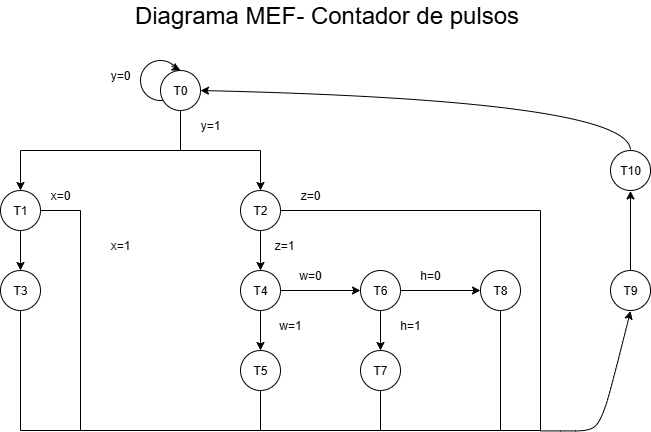

The diagram above was exported from draw.io. Its source (the exported page's mxGraphModel, read from the mxfile embedded in the PNG):
<mxGraphModel dx="1188" dy="654" grid="1" gridSize="10" guides="1" tooltips="1" connect="1" arrows="1" fold="1" page="1" pageScale="1" pageWidth="827" pageHeight="1169" math="0" shadow="0">
  <root>
    <mxCell id="0" />
    <mxCell id="1" parent="0" />
    <mxCell id="F5LhrP8AJejL2Y6DDKnx-2" value="" style="ellipse;whiteSpace=wrap;html=1;aspect=fixed;fillColor=none;" vertex="1" parent="1">
      <mxGeometry x="200" y="80" width="40" height="40" as="geometry" />
    </mxCell>
    <mxCell id="F5LhrP8AJejL2Y6DDKnx-1" value="T0" style="ellipse;whiteSpace=wrap;html=1;aspect=fixed;" vertex="1" parent="1">
      <mxGeometry x="220" y="90" width="40" height="40" as="geometry" />
    </mxCell>
    <mxCell id="F5LhrP8AJejL2Y6DDKnx-3" value="" style="endArrow=classic;html=1;rounded=0;entryX=0.5;entryY=0;entryDx=0;entryDy=0;entryPerimeter=0;exitX=0.775;exitY=0.138;exitDx=0;exitDy=0;exitPerimeter=0;" edge="1" parent="1" source="F5LhrP8AJejL2Y6DDKnx-2" target="F5LhrP8AJejL2Y6DDKnx-1">
      <mxGeometry width="50" height="50" relative="1" as="geometry">
        <mxPoint x="234" y="100" as="sourcePoint" />
        <mxPoint x="240" y="70" as="targetPoint" />
      </mxGeometry>
    </mxCell>
    <mxCell id="F5LhrP8AJejL2Y6DDKnx-6" style="edgeStyle=orthogonalEdgeStyle;rounded=0;orthogonalLoop=1;jettySize=auto;html=1;entryX=0.5;entryY=0;entryDx=0;entryDy=0;" edge="1" parent="1" source="F5LhrP8AJejL2Y6DDKnx-4" target="F5LhrP8AJejL2Y6DDKnx-5">
      <mxGeometry relative="1" as="geometry" />
    </mxCell>
    <mxCell id="F5LhrP8AJejL2Y6DDKnx-4" value="T1" style="ellipse;whiteSpace=wrap;html=1;aspect=fixed;" vertex="1" parent="1">
      <mxGeometry x="60" y="210" width="40" height="40" as="geometry" />
    </mxCell>
    <mxCell id="F5LhrP8AJejL2Y6DDKnx-5" value="T3" style="ellipse;whiteSpace=wrap;html=1;aspect=fixed;" vertex="1" parent="1">
      <mxGeometry x="60" y="290" width="40" height="40" as="geometry" />
    </mxCell>
    <mxCell id="F5LhrP8AJejL2Y6DDKnx-7" value="x=1" style="text;html=1;align=center;verticalAlign=middle;whiteSpace=wrap;rounded=0;" vertex="1" parent="1">
      <mxGeometry x="150" y="250.42" width="60" height="30" as="geometry" />
    </mxCell>
    <mxCell id="F5LhrP8AJejL2Y6DDKnx-8" value="" style="endArrow=none;html=1;rounded=0;" edge="1" parent="1">
      <mxGeometry width="50" height="50" relative="1" as="geometry">
        <mxPoint x="80" y="170" as="sourcePoint" />
        <mxPoint x="320" y="170" as="targetPoint" />
      </mxGeometry>
    </mxCell>
    <mxCell id="F5LhrP8AJejL2Y6DDKnx-9" value="" style="endArrow=classic;html=1;rounded=0;entryX=0.5;entryY=0;entryDx=0;entryDy=0;" edge="1" parent="1" target="F5LhrP8AJejL2Y6DDKnx-4">
      <mxGeometry width="50" height="50" relative="1" as="geometry">
        <mxPoint x="80" y="170" as="sourcePoint" />
        <mxPoint x="130" y="120" as="targetPoint" />
      </mxGeometry>
    </mxCell>
    <mxCell id="F5LhrP8AJejL2Y6DDKnx-10" value="" style="endArrow=none;html=1;rounded=0;" edge="1" parent="1">
      <mxGeometry width="50" height="50" relative="1" as="geometry">
        <mxPoint x="240" y="170" as="sourcePoint" />
        <mxPoint x="240" y="130" as="targetPoint" />
      </mxGeometry>
    </mxCell>
    <mxCell id="F5LhrP8AJejL2Y6DDKnx-11" value="y=1" style="text;html=1;align=center;verticalAlign=middle;whiteSpace=wrap;rounded=0;" vertex="1" parent="1">
      <mxGeometry x="240" y="130" width="60" height="30" as="geometry" />
    </mxCell>
    <mxCell id="F5LhrP8AJejL2Y6DDKnx-12" value="y=0" style="text;html=1;align=center;verticalAlign=middle;whiteSpace=wrap;rounded=0;" vertex="1" parent="1">
      <mxGeometry x="150" y="80" width="60" height="30" as="geometry" />
    </mxCell>
    <mxCell id="F5LhrP8AJejL2Y6DDKnx-16" style="edgeStyle=orthogonalEdgeStyle;rounded=0;orthogonalLoop=1;jettySize=auto;html=1;entryX=0.5;entryY=0;entryDx=0;entryDy=0;" edge="1" parent="1" source="F5LhrP8AJejL2Y6DDKnx-13" target="F5LhrP8AJejL2Y6DDKnx-15">
      <mxGeometry relative="1" as="geometry" />
    </mxCell>
    <mxCell id="F5LhrP8AJejL2Y6DDKnx-13" value="T2" style="ellipse;whiteSpace=wrap;html=1;aspect=fixed;" vertex="1" parent="1">
      <mxGeometry x="300" y="210" width="40" height="40" as="geometry" />
    </mxCell>
    <mxCell id="F5LhrP8AJejL2Y6DDKnx-14" value="" style="endArrow=classic;html=1;rounded=0;entryX=0.5;entryY=0;entryDx=0;entryDy=0;" edge="1" parent="1" target="F5LhrP8AJejL2Y6DDKnx-13">
      <mxGeometry width="50" height="50" relative="1" as="geometry">
        <mxPoint x="320" y="170" as="sourcePoint" />
        <mxPoint x="370" y="120" as="targetPoint" />
      </mxGeometry>
    </mxCell>
    <mxCell id="F5LhrP8AJejL2Y6DDKnx-26" style="edgeStyle=orthogonalEdgeStyle;rounded=0;orthogonalLoop=1;jettySize=auto;html=1;entryX=0;entryY=0.5;entryDx=0;entryDy=0;" edge="1" parent="1" source="F5LhrP8AJejL2Y6DDKnx-15" target="F5LhrP8AJejL2Y6DDKnx-22">
      <mxGeometry relative="1" as="geometry" />
    </mxCell>
    <mxCell id="F5LhrP8AJejL2Y6DDKnx-28" style="edgeStyle=orthogonalEdgeStyle;rounded=0;orthogonalLoop=1;jettySize=auto;html=1;entryX=0.5;entryY=0;entryDx=0;entryDy=0;" edge="1" parent="1" source="F5LhrP8AJejL2Y6DDKnx-15" target="F5LhrP8AJejL2Y6DDKnx-23">
      <mxGeometry relative="1" as="geometry" />
    </mxCell>
    <mxCell id="F5LhrP8AJejL2Y6DDKnx-15" value="T4" style="ellipse;whiteSpace=wrap;html=1;aspect=fixed;" vertex="1" parent="1">
      <mxGeometry x="300" y="290" width="40" height="40" as="geometry" />
    </mxCell>
    <mxCell id="F5LhrP8AJejL2Y6DDKnx-17" value="" style="endArrow=none;html=1;rounded=0;" edge="1" parent="1">
      <mxGeometry width="50" height="50" relative="1" as="geometry">
        <mxPoint x="100" y="230" as="sourcePoint" />
        <mxPoint x="140" y="230" as="targetPoint" />
      </mxGeometry>
    </mxCell>
    <mxCell id="F5LhrP8AJejL2Y6DDKnx-18" value="" style="endArrow=none;html=1;rounded=0;" edge="1" parent="1">
      <mxGeometry width="50" height="50" relative="1" as="geometry">
        <mxPoint x="80" y="450" as="sourcePoint" />
        <mxPoint x="80" y="330" as="targetPoint" />
      </mxGeometry>
    </mxCell>
    <mxCell id="F5LhrP8AJejL2Y6DDKnx-19" value="" style="endArrow=none;html=1;rounded=0;" edge="1" parent="1">
      <mxGeometry width="50" height="50" relative="1" as="geometry">
        <mxPoint x="140" y="450" as="sourcePoint" />
        <mxPoint x="140" y="230" as="targetPoint" />
      </mxGeometry>
    </mxCell>
    <mxCell id="F5LhrP8AJejL2Y6DDKnx-20" value="x=0" style="text;html=1;align=center;verticalAlign=middle;whiteSpace=wrap;rounded=0;" vertex="1" parent="1">
      <mxGeometry x="90" y="200" width="60" height="30" as="geometry" />
    </mxCell>
    <mxCell id="F5LhrP8AJejL2Y6DDKnx-21" value="z=1" style="text;html=1;align=center;verticalAlign=middle;whiteSpace=wrap;rounded=0;" vertex="1" parent="1">
      <mxGeometry x="314" y="250" width="60" height="30" as="geometry" />
    </mxCell>
    <mxCell id="F5LhrP8AJejL2Y6DDKnx-27" style="edgeStyle=orthogonalEdgeStyle;rounded=0;orthogonalLoop=1;jettySize=auto;html=1;entryX=0;entryY=0.5;entryDx=0;entryDy=0;" edge="1" parent="1" source="F5LhrP8AJejL2Y6DDKnx-22" target="F5LhrP8AJejL2Y6DDKnx-25">
      <mxGeometry relative="1" as="geometry" />
    </mxCell>
    <mxCell id="F5LhrP8AJejL2Y6DDKnx-29" style="edgeStyle=orthogonalEdgeStyle;rounded=0;orthogonalLoop=1;jettySize=auto;html=1;entryX=0.5;entryY=0;entryDx=0;entryDy=0;" edge="1" parent="1" source="F5LhrP8AJejL2Y6DDKnx-22" target="F5LhrP8AJejL2Y6DDKnx-24">
      <mxGeometry relative="1" as="geometry" />
    </mxCell>
    <mxCell id="F5LhrP8AJejL2Y6DDKnx-22" value="T6" style="ellipse;whiteSpace=wrap;html=1;aspect=fixed;" vertex="1" parent="1">
      <mxGeometry x="420" y="290" width="40" height="40" as="geometry" />
    </mxCell>
    <mxCell id="F5LhrP8AJejL2Y6DDKnx-23" value="T5" style="ellipse;whiteSpace=wrap;html=1;aspect=fixed;" vertex="1" parent="1">
      <mxGeometry x="300" y="370" width="40" height="40" as="geometry" />
    </mxCell>
    <mxCell id="F5LhrP8AJejL2Y6DDKnx-24" value="T7" style="ellipse;whiteSpace=wrap;html=1;aspect=fixed;" vertex="1" parent="1">
      <mxGeometry x="420" y="370" width="40" height="40" as="geometry" />
    </mxCell>
    <mxCell id="F5LhrP8AJejL2Y6DDKnx-25" value="T8" style="ellipse;whiteSpace=wrap;html=1;aspect=fixed;" vertex="1" parent="1">
      <mxGeometry x="540" y="290" width="40" height="40" as="geometry" />
    </mxCell>
    <mxCell id="F5LhrP8AJejL2Y6DDKnx-30" value="w=0" style="text;html=1;align=center;verticalAlign=middle;whiteSpace=wrap;rounded=0;" vertex="1" parent="1">
      <mxGeometry x="340" y="280" width="60" height="30" as="geometry" />
    </mxCell>
    <mxCell id="F5LhrP8AJejL2Y6DDKnx-31" value="h=0" style="text;html=1;align=center;verticalAlign=middle;whiteSpace=wrap;rounded=0;" vertex="1" parent="1">
      <mxGeometry x="460" y="280" width="60" height="30" as="geometry" />
    </mxCell>
    <mxCell id="F5LhrP8AJejL2Y6DDKnx-32" value="h=1" style="text;html=1;align=center;verticalAlign=middle;whiteSpace=wrap;rounded=0;" vertex="1" parent="1">
      <mxGeometry x="440" y="330" width="60" height="30" as="geometry" />
    </mxCell>
    <mxCell id="F5LhrP8AJejL2Y6DDKnx-33" value="w=1" style="text;html=1;align=center;verticalAlign=middle;whiteSpace=wrap;rounded=0;" vertex="1" parent="1">
      <mxGeometry x="320" y="330" width="60" height="30" as="geometry" />
    </mxCell>
    <mxCell id="F5LhrP8AJejL2Y6DDKnx-34" value="" style="endArrow=none;html=1;rounded=0;" edge="1" parent="1">
      <mxGeometry width="50" height="50" relative="1" as="geometry">
        <mxPoint x="320" y="450" as="sourcePoint" />
        <mxPoint x="320" y="410" as="targetPoint" />
      </mxGeometry>
    </mxCell>
    <mxCell id="F5LhrP8AJejL2Y6DDKnx-35" value="" style="endArrow=none;html=1;rounded=0;" edge="1" parent="1">
      <mxGeometry width="50" height="50" relative="1" as="geometry">
        <mxPoint x="440" y="450" as="sourcePoint" />
        <mxPoint x="440" y="410" as="targetPoint" />
      </mxGeometry>
    </mxCell>
    <mxCell id="F5LhrP8AJejL2Y6DDKnx-36" value="" style="endArrow=none;html=1;rounded=0;" edge="1" parent="1">
      <mxGeometry width="50" height="50" relative="1" as="geometry">
        <mxPoint x="560" y="450" as="sourcePoint" />
        <mxPoint x="560" y="330" as="targetPoint" />
      </mxGeometry>
    </mxCell>
    <mxCell id="F5LhrP8AJejL2Y6DDKnx-37" value="" style="endArrow=none;html=1;rounded=0;" edge="1" parent="1">
      <mxGeometry width="50" height="50" relative="1" as="geometry">
        <mxPoint x="80" y="450" as="sourcePoint" />
        <mxPoint x="600" y="450" as="targetPoint" />
      </mxGeometry>
    </mxCell>
    <mxCell id="F5LhrP8AJejL2Y6DDKnx-38" value="" style="endArrow=none;html=1;rounded=0;" edge="1" parent="1">
      <mxGeometry width="50" height="50" relative="1" as="geometry">
        <mxPoint x="340" y="230" as="sourcePoint" />
        <mxPoint x="600" y="230" as="targetPoint" />
      </mxGeometry>
    </mxCell>
    <mxCell id="F5LhrP8AJejL2Y6DDKnx-39" value="" style="endArrow=none;html=1;rounded=0;" edge="1" parent="1">
      <mxGeometry width="50" height="50" relative="1" as="geometry">
        <mxPoint x="600" y="450" as="sourcePoint" />
        <mxPoint x="600" y="230" as="targetPoint" />
      </mxGeometry>
    </mxCell>
    <mxCell id="F5LhrP8AJejL2Y6DDKnx-40" value="T10" style="ellipse;whiteSpace=wrap;html=1;aspect=fixed;" vertex="1" parent="1">
      <mxGeometry x="670" y="169.99999999999997" width="40" height="40" as="geometry" />
    </mxCell>
    <mxCell id="F5LhrP8AJejL2Y6DDKnx-41" value="T9" style="ellipse;whiteSpace=wrap;html=1;aspect=fixed;" vertex="1" parent="1">
      <mxGeometry x="670" y="290" width="40" height="40" as="geometry" />
    </mxCell>
    <mxCell id="F5LhrP8AJejL2Y6DDKnx-42" value="" style="curved=1;endArrow=classic;html=1;rounded=0;" edge="1" parent="1">
      <mxGeometry width="50" height="50" relative="1" as="geometry">
        <mxPoint x="600" y="450.42" as="sourcePoint" />
        <mxPoint x="690" y="330.42" as="targetPoint" />
        <Array as="points">
          <mxPoint x="620" y="450.42" />
          <mxPoint x="650" y="450.42" />
          <mxPoint x="660" y="440.42" />
          <mxPoint x="670" y="410.42" />
        </Array>
      </mxGeometry>
    </mxCell>
    <mxCell id="F5LhrP8AJejL2Y6DDKnx-43" value="" style="curved=1;endArrow=classic;html=1;rounded=0;" edge="1" parent="1">
      <mxGeometry width="50" height="50" relative="1" as="geometry">
        <mxPoint x="690" y="290.42" as="sourcePoint" />
        <mxPoint x="690" y="210.42" as="targetPoint" />
        <Array as="points">
          <mxPoint x="690" y="260.42" />
          <mxPoint x="690" y="240.42" />
        </Array>
      </mxGeometry>
    </mxCell>
    <mxCell id="F5LhrP8AJejL2Y6DDKnx-44" value="" style="curved=1;endArrow=classic;html=1;rounded=0;entryX=1;entryY=0.5;entryDx=0;entryDy=0;" edge="1" parent="1" target="F5LhrP8AJejL2Y6DDKnx-1">
      <mxGeometry width="50" height="50" relative="1" as="geometry">
        <mxPoint x="690" y="169.99999999999997" as="sourcePoint" />
        <mxPoint x="740" y="120" as="targetPoint" />
        <Array as="points">
          <mxPoint x="690" y="120" />
        </Array>
      </mxGeometry>
    </mxCell>
    <mxCell id="F5LhrP8AJejL2Y6DDKnx-45" value="&lt;font style=&quot;font-size: 24px;&quot;&gt;Diagrama MEF- Contador de pulsos&lt;/font&gt;" style="text;html=1;align=center;verticalAlign=middle;whiteSpace=wrap;rounded=0;" vertex="1" parent="1">
      <mxGeometry x="150" y="20" width="473" height="30" as="geometry" />
    </mxCell>
    <mxCell id="F5LhrP8AJejL2Y6DDKnx-46" value="z=0" style="text;html=1;align=center;verticalAlign=middle;whiteSpace=wrap;rounded=0;" vertex="1" parent="1">
      <mxGeometry x="340" y="200" width="60" height="30" as="geometry" />
    </mxCell>
  </root>
</mxGraphModel>